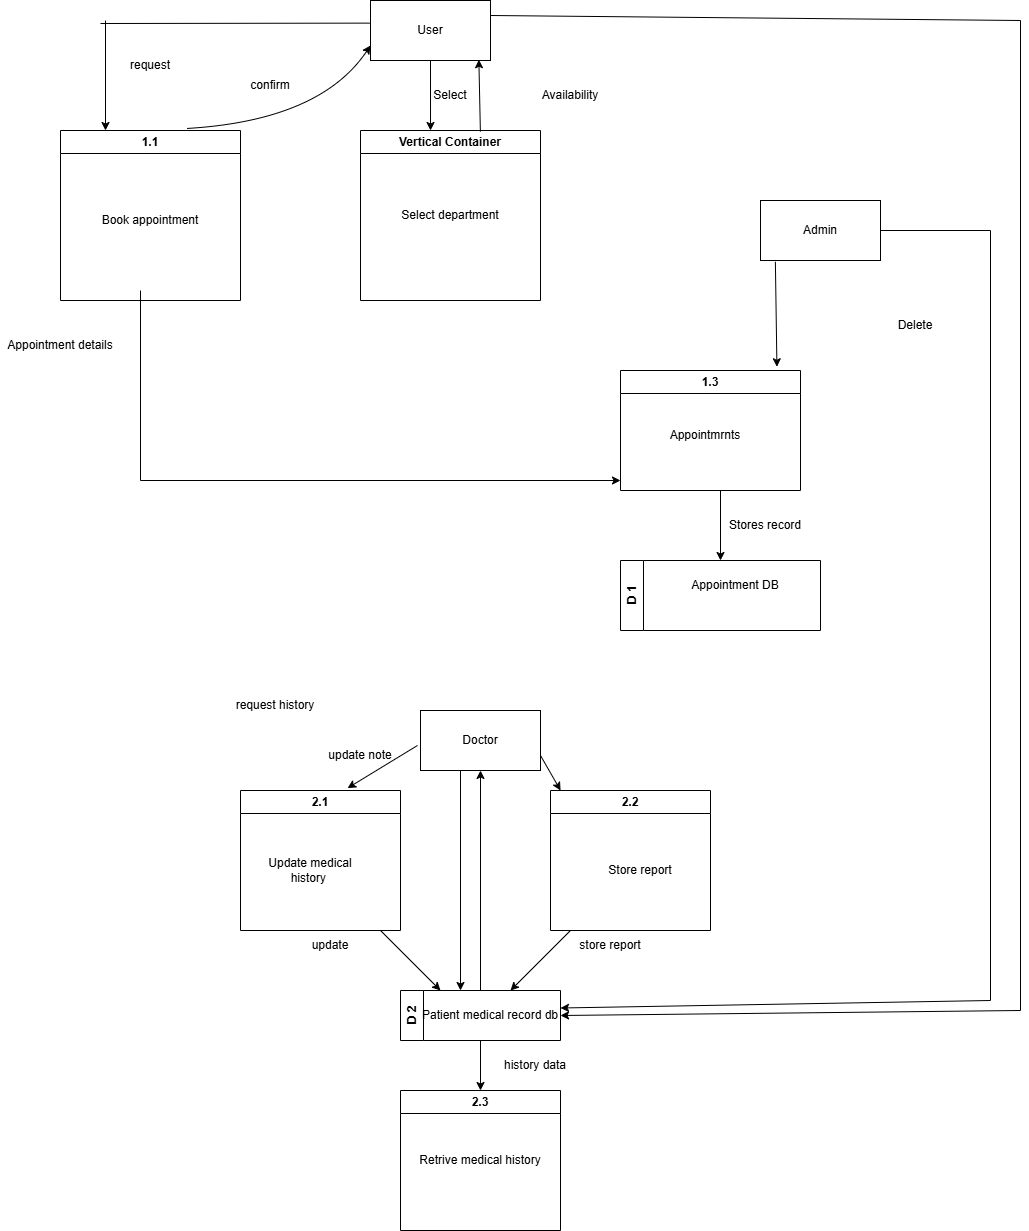

The diagram above was exported from draw.io. Its source (the exported page's mxGraphModel, read from the mxfile embedded in the PNG):
<mxGraphModel dx="1804" dy="1084" grid="1" gridSize="10" guides="1" tooltips="1" connect="1" arrows="1" fold="1" page="1" pageScale="1" pageWidth="850" pageHeight="1100" math="0" shadow="0">
  <root>
    <mxCell id="0" />
    <mxCell id="1" parent="0" />
    <mxCell id="e0NBc65m-w1xmcnu2XMM-1" parent="1" style="swimlane;whiteSpace=wrap;html=1;" value="1.1" vertex="1">
      <mxGeometry height="170" width="180" x="210" y="130" as="geometry" />
    </mxCell>
    <mxCell id="e0NBc65m-w1xmcnu2XMM-2" parent="1" style="swimlane;whiteSpace=wrap;html=1;" value="Vertical Container" vertex="1">
      <mxGeometry height="170" width="180" x="510" y="130" as="geometry" />
    </mxCell>
    <mxCell id="e0NBc65m-w1xmcnu2XMM-3" parent="1" style="swimlane;whiteSpace=wrap;html=1;" value="1.3" vertex="1">
      <mxGeometry height="120" width="180" x="770" y="370" as="geometry" />
    </mxCell>
    <mxCell id="e0NBc65m-w1xmcnu2XMM-9" parent="e0NBc65m-w1xmcnu2XMM-3" style="text;html=1;whiteSpace=wrap;strokeColor=none;fillColor=none;align=center;verticalAlign=middle;rounded=0;" value="Appointmrnts" vertex="1">
      <mxGeometry height="30" width="110" x="30" y="50" as="geometry" />
    </mxCell>
    <mxCell id="e0NBc65m-w1xmcnu2XMM-4" parent="1" style="swimlane;horizontal=0;whiteSpace=wrap;html=1;startSize=23;" value="D 1" vertex="1">
      <mxGeometry height="70" width="200" x="770" y="560" as="geometry" />
    </mxCell>
    <mxCell id="e0NBc65m-w1xmcnu2XMM-11" parent="e0NBc65m-w1xmcnu2XMM-4" style="text;html=1;whiteSpace=wrap;strokeColor=none;fillColor=none;align=center;verticalAlign=middle;rounded=0;" value="Appointment DB" vertex="1">
      <mxGeometry height="30" width="110" x="60" y="10" as="geometry" />
    </mxCell>
    <mxCell id="e0NBc65m-w1xmcnu2XMM-5" parent="1" style="rounded=0;whiteSpace=wrap;html=1;" value="Admin" vertex="1">
      <mxGeometry height="60" width="120" x="910" y="200" as="geometry" />
    </mxCell>
    <mxCell id="e0NBc65m-w1xmcnu2XMM-7" parent="1" style="text;html=1;whiteSpace=wrap;strokeColor=none;fillColor=none;align=center;verticalAlign=middle;rounded=0;" value="Book appointment" vertex="1">
      <mxGeometry height="40" width="160" x="220" y="200" as="geometry" />
    </mxCell>
    <mxCell id="e0NBc65m-w1xmcnu2XMM-8" parent="1" style="text;html=1;whiteSpace=wrap;strokeColor=none;fillColor=none;align=center;verticalAlign=middle;rounded=0;" value="Select department" vertex="1">
      <mxGeometry height="30" width="140" x="530" y="200" as="geometry" />
    </mxCell>
    <mxCell id="e0NBc65m-w1xmcnu2XMM-10" parent="1" style="rounded=0;whiteSpace=wrap;html=1;" value="User" vertex="1">
      <mxGeometry height="60" width="120" x="520" as="geometry" />
    </mxCell>
    <mxCell id="e0NBc65m-w1xmcnu2XMM-13" edge="1" parent="1" source="e0NBc65m-w1xmcnu2XMM-1" style="curved=1;endArrow=classic;html=1;rounded=0;entryX=0;entryY=0.75;entryDx=0;entryDy=0;exitX=0.703;exitY=-0.012;exitDx=0;exitDy=0;exitPerimeter=0;" target="e0NBc65m-w1xmcnu2XMM-10" value="">
      <mxGeometry height="50" relative="1" width="50" as="geometry">
        <Array as="points">
          <mxPoint x="470" y="120" />
        </Array>
        <mxPoint x="470" y="170" as="sourcePoint" />
        <mxPoint x="520" y="120" as="targetPoint" />
      </mxGeometry>
    </mxCell>
    <mxCell id="e0NBc65m-w1xmcnu2XMM-19" edge="1" parent="1" style="endArrow=classic;html=1;rounded=0;entryX=0.5;entryY=0;entryDx=0;entryDy=0;" target="e0NBc65m-w1xmcnu2XMM-4" value="">
      <mxGeometry height="50" relative="1" width="50" as="geometry">
        <mxPoint x="870" y="490" as="sourcePoint" />
        <mxPoint x="760" y="340" as="targetPoint" />
      </mxGeometry>
    </mxCell>
    <mxCell id="e0NBc65m-w1xmcnu2XMM-22" parent="1" style="text;html=1;whiteSpace=wrap;strokeColor=none;fillColor=none;align=center;verticalAlign=middle;rounded=0;" value="Select" vertex="1">
      <mxGeometry height="30" width="60" x="570" y="80" as="geometry" />
    </mxCell>
    <mxCell id="e0NBc65m-w1xmcnu2XMM-23" parent="1" style="text;html=1;whiteSpace=wrap;strokeColor=none;fillColor=none;align=center;verticalAlign=middle;rounded=0;" value="Availability" vertex="1">
      <mxGeometry height="30" width="60" x="690" y="80" as="geometry" />
    </mxCell>
    <mxCell id="e0NBc65m-w1xmcnu2XMM-25" parent="1" style="text;html=1;whiteSpace=wrap;strokeColor=none;fillColor=none;align=center;verticalAlign=middle;rounded=0;" value="Delete" vertex="1">
      <mxGeometry height="30" width="130" x="1000" y="310" as="geometry" />
    </mxCell>
    <mxCell id="e0NBc65m-w1xmcnu2XMM-26" parent="1" style="text;html=1;whiteSpace=wrap;strokeColor=none;fillColor=none;align=center;verticalAlign=middle;rounded=0;" value="Stores record" vertex="1">
      <mxGeometry height="30" width="110" x="860" y="510" as="geometry" />
    </mxCell>
    <mxCell id="e0NBc65m-w1xmcnu2XMM-28" parent="1" style="text;html=1;whiteSpace=wrap;strokeColor=none;fillColor=none;align=center;verticalAlign=middle;rounded=0;" value="Appointment details" vertex="1">
      <mxGeometry height="30" width="120" x="150" y="330" as="geometry" />
    </mxCell>
    <mxCell id="e0NBc65m-w1xmcnu2XMM-30" parent="1" style="text;html=1;whiteSpace=wrap;strokeColor=none;fillColor=none;align=center;verticalAlign=middle;rounded=0;" value="confirm" vertex="1">
      <mxGeometry height="30" width="60" x="390" y="70" as="geometry" />
    </mxCell>
    <mxCell id="e0NBc65m-w1xmcnu2XMM-31" parent="1" style="text;html=1;whiteSpace=wrap;strokeColor=none;fillColor=none;align=center;verticalAlign=middle;rounded=0;" value="request" vertex="1">
      <mxGeometry height="30" width="60" x="270" y="50" as="geometry" />
    </mxCell>
    <mxCell id="e0NBc65m-w1xmcnu2XMM-32" parent="1" style="rounded=0;whiteSpace=wrap;html=1;" value="Doctor" vertex="1">
      <mxGeometry height="60" width="120" x="570" y="710" as="geometry" />
    </mxCell>
    <mxCell id="e0NBc65m-w1xmcnu2XMM-33" parent="1" style="swimlane;whiteSpace=wrap;html=1;" value="2.1" vertex="1">
      <mxGeometry height="140" width="160" x="390" y="790" as="geometry" />
    </mxCell>
    <mxCell id="e0NBc65m-w1xmcnu2XMM-37" parent="e0NBc65m-w1xmcnu2XMM-33" style="text;html=1;whiteSpace=wrap;strokeColor=none;fillColor=none;align=center;verticalAlign=middle;rounded=0;" value="Update medical history&amp;nbsp;" vertex="1">
      <mxGeometry height="60" width="100" x="20" y="50" as="geometry" />
    </mxCell>
    <mxCell id="e0NBc65m-w1xmcnu2XMM-34" parent="1" style="swimlane;whiteSpace=wrap;html=1;" value="2.2" vertex="1">
      <mxGeometry height="140" width="160" x="700" y="790" as="geometry" />
    </mxCell>
    <mxCell id="e0NBc65m-w1xmcnu2XMM-38" parent="e0NBc65m-w1xmcnu2XMM-34" style="text;html=1;whiteSpace=wrap;strokeColor=none;fillColor=none;align=center;verticalAlign=middle;rounded=0;" value="Store report" vertex="1">
      <mxGeometry height="60" width="100" x="40" y="50" as="geometry" />
    </mxCell>
    <mxCell id="e0NBc65m-w1xmcnu2XMM-35" parent="1" style="swimlane;whiteSpace=wrap;html=1;" value="2.3" vertex="1">
      <mxGeometry height="140" width="160" x="550" y="1090" as="geometry" />
    </mxCell>
    <mxCell id="e0NBc65m-w1xmcnu2XMM-41" parent="e0NBc65m-w1xmcnu2XMM-35" style="text;html=1;whiteSpace=wrap;strokeColor=none;fillColor=none;align=center;verticalAlign=middle;rounded=0;" value="Retrive medical history" vertex="1">
      <mxGeometry height="90" width="140" x="10" y="25" as="geometry" />
    </mxCell>
    <mxCell id="e0NBc65m-w1xmcnu2XMM-39" parent="1" style="swimlane;horizontal=0;whiteSpace=wrap;html=1;" value="D 2" vertex="1">
      <mxGeometry height="50" width="160" x="550" y="990" as="geometry" />
    </mxCell>
    <mxCell id="e0NBc65m-w1xmcnu2XMM-40" parent="e0NBc65m-w1xmcnu2XMM-39" style="text;html=1;whiteSpace=wrap;strokeColor=none;fillColor=none;align=center;verticalAlign=middle;rounded=0;" value="Patient medical record db" vertex="1">
      <mxGeometry height="30" width="140" x="20" y="10" as="geometry" />
    </mxCell>
    <mxCell id="e0NBc65m-w1xmcnu2XMM-42" edge="1" parent="1" style="endArrow=classic;html=1;rounded=0;entryX=0.25;entryY=0;entryDx=0;entryDy=0;" target="e0NBc65m-w1xmcnu2XMM-39" value="">
      <mxGeometry height="50" relative="1" width="50" as="geometry">
        <mxPoint x="530" y="930" as="sourcePoint" />
        <mxPoint x="620" y="990" as="targetPoint" />
      </mxGeometry>
    </mxCell>
    <mxCell id="e0NBc65m-w1xmcnu2XMM-43" edge="1" parent="1" style="endArrow=classic;html=1;rounded=0;" value="">
      <mxGeometry height="50" relative="1" width="50" as="geometry">
        <mxPoint x="720" y="930" as="sourcePoint" />
        <mxPoint x="660" y="990" as="targetPoint" />
      </mxGeometry>
    </mxCell>
    <mxCell id="e0NBc65m-w1xmcnu2XMM-44" edge="1" parent="1" source="e0NBc65m-w1xmcnu2XMM-39" style="endArrow=classic;html=1;rounded=0;entryX=0.5;entryY=0;entryDx=0;entryDy=0;exitX=0.5;exitY=1;exitDx=0;exitDy=0;" target="e0NBc65m-w1xmcnu2XMM-35" value="">
      <mxGeometry height="50" relative="1" width="50" as="geometry">
        <mxPoint x="570" y="1040" as="sourcePoint" />
        <mxPoint x="620" y="990" as="targetPoint" />
      </mxGeometry>
    </mxCell>
    <mxCell id="e0NBc65m-w1xmcnu2XMM-45" edge="1" parent="1" source="e0NBc65m-w1xmcnu2XMM-32" style="endArrow=classic;html=1;rounded=0;entryX=0.063;entryY=0;entryDx=0;entryDy=0;entryPerimeter=0;exitX=1;exitY=0.75;exitDx=0;exitDy=0;" target="e0NBc65m-w1xmcnu2XMM-34" value="">
      <mxGeometry height="50" relative="1" width="50" as="geometry">
        <mxPoint x="510" y="860" as="sourcePoint" />
        <mxPoint x="560" y="810" as="targetPoint" />
      </mxGeometry>
    </mxCell>
    <mxCell id="e0NBc65m-w1xmcnu2XMM-46" edge="1" parent="1" source="e0NBc65m-w1xmcnu2XMM-32" style="endArrow=classic;html=1;rounded=0;entryX=0.669;entryY=-0.017;entryDx=0;entryDy=0;entryPerimeter=0;exitX=-0.025;exitY=0.583;exitDx=0;exitDy=0;exitPerimeter=0;" target="e0NBc65m-w1xmcnu2XMM-33" value="">
      <mxGeometry height="50" relative="1" width="50" as="geometry">
        <mxPoint x="510" y="860" as="sourcePoint" />
        <mxPoint x="560" y="810" as="targetPoint" />
      </mxGeometry>
    </mxCell>
    <mxCell id="e0NBc65m-w1xmcnu2XMM-51" parent="1" style="text;html=1;whiteSpace=wrap;strokeColor=none;fillColor=none;align=center;verticalAlign=middle;rounded=0;" value="update" vertex="1">
      <mxGeometry height="30" width="60" x="450" y="930" as="geometry" />
    </mxCell>
    <mxCell id="e0NBc65m-w1xmcnu2XMM-52" parent="1" style="text;html=1;whiteSpace=wrap;strokeColor=none;fillColor=none;align=center;verticalAlign=middle;rounded=0;" value="request history" vertex="1">
      <mxGeometry height="30" width="130" x="360" y="690" as="geometry" />
    </mxCell>
    <mxCell id="e0NBc65m-w1xmcnu2XMM-53" parent="1" style="text;html=1;whiteSpace=wrap;strokeColor=none;fillColor=none;align=center;verticalAlign=middle;rounded=0;" value="history data" vertex="1">
      <mxGeometry height="30" width="70" x="650" y="1050" as="geometry" />
    </mxCell>
    <mxCell id="e0NBc65m-w1xmcnu2XMM-54" parent="1" style="text;html=1;whiteSpace=wrap;strokeColor=none;fillColor=none;align=center;verticalAlign=middle;rounded=0;" value="store report" vertex="1">
      <mxGeometry height="30" width="80" x="720" y="930" as="geometry" />
    </mxCell>
    <mxCell id="e0NBc65m-w1xmcnu2XMM-55" parent="1" style="text;html=1;whiteSpace=wrap;strokeColor=none;fillColor=none;align=center;verticalAlign=middle;rounded=0;" value="update note" vertex="1">
      <mxGeometry height="30" width="100" x="460" y="740" as="geometry" />
    </mxCell>
    <mxCell id="VtO65OVr_PUWmDF47cpk-1" edge="1" parent="1" style="endArrow=none;html=1;rounded=0;entryX=1;entryY=0.25;entryDx=0;entryDy=0;" target="e0NBc65m-w1xmcnu2XMM-10" value="">
      <mxGeometry height="50" relative="1" width="50" as="geometry">
        <mxPoint x="1170" y="20" as="sourcePoint" />
        <mxPoint x="760" y="260" as="targetPoint" />
      </mxGeometry>
    </mxCell>
    <mxCell id="VtO65OVr_PUWmDF47cpk-2" edge="1" parent="1" style="endArrow=classic;html=1;rounded=0;entryX=1;entryY=0.5;entryDx=0;entryDy=0;" target="e0NBc65m-w1xmcnu2XMM-40" value="">
      <mxGeometry height="50" relative="1" width="50" as="geometry">
        <mxPoint x="1170" y="1010" as="sourcePoint" />
        <mxPoint x="760" y="260" as="targetPoint" />
      </mxGeometry>
    </mxCell>
    <mxCell id="VtO65OVr_PUWmDF47cpk-3" edge="1" parent="1" style="endArrow=none;html=1;rounded=0;" value="">
      <mxGeometry height="50" relative="1" width="50" as="geometry">
        <mxPoint x="1170" y="1010" as="sourcePoint" />
        <mxPoint x="1170" y="20" as="targetPoint" />
      </mxGeometry>
    </mxCell>
    <mxCell id="VtO65OVr_PUWmDF47cpk-4" edge="1" parent="1" style="endArrow=none;html=1;rounded=0;entryX=1;entryY=0.5;entryDx=0;entryDy=0;" target="e0NBc65m-w1xmcnu2XMM-5" value="">
      <mxGeometry height="50" relative="1" width="50" as="geometry">
        <mxPoint x="1140" y="230" as="sourcePoint" />
        <mxPoint x="780" y="630" as="targetPoint" />
      </mxGeometry>
    </mxCell>
    <mxCell id="VtO65OVr_PUWmDF47cpk-5" edge="1" parent="1" style="endArrow=none;html=1;rounded=0;" value="">
      <mxGeometry height="50" relative="1" width="50" as="geometry">
        <mxPoint x="1140" y="1000" as="sourcePoint" />
        <mxPoint x="1140" y="230" as="targetPoint" />
      </mxGeometry>
    </mxCell>
    <mxCell id="VtO65OVr_PUWmDF47cpk-6" edge="1" parent="1" style="endArrow=classic;html=1;rounded=0;entryX=1;entryY=0.25;entryDx=0;entryDy=0;" target="e0NBc65m-w1xmcnu2XMM-40" value="">
      <mxGeometry height="50" relative="1" width="50" as="geometry">
        <mxPoint x="1140" y="1000" as="sourcePoint" />
        <mxPoint x="780" y="630" as="targetPoint" />
      </mxGeometry>
    </mxCell>
    <mxCell id="VtO65OVr_PUWmDF47cpk-7" edge="1" parent="1" source="e0NBc65m-w1xmcnu2XMM-5" style="endArrow=classic;html=1;rounded=0;exitX=0.124;exitY=1.021;exitDx=0;exitDy=0;exitPerimeter=0;entryX=0.869;entryY=-0.031;entryDx=0;entryDy=0;entryPerimeter=0;" target="e0NBc65m-w1xmcnu2XMM-3" value="">
      <mxGeometry height="50" relative="1" width="50" as="geometry">
        <mxPoint x="650" y="410" as="sourcePoint" />
        <mxPoint x="700" y="360" as="targetPoint" />
      </mxGeometry>
    </mxCell>
    <mxCell id="VtO65OVr_PUWmDF47cpk-8" edge="1" parent="1" style="endArrow=classic;html=1;rounded=0;" value="">
      <mxGeometry height="50" relative="1" width="50" as="geometry">
        <mxPoint x="290" y="480" as="sourcePoint" />
        <mxPoint x="770" y="480" as="targetPoint" />
      </mxGeometry>
    </mxCell>
    <mxCell id="VtO65OVr_PUWmDF47cpk-9" edge="1" parent="1" style="endArrow=none;html=1;rounded=0;" value="">
      <mxGeometry height="50" relative="1" width="50" as="geometry">
        <mxPoint x="290" y="480" as="sourcePoint" />
        <mxPoint x="290" y="290" as="targetPoint" />
      </mxGeometry>
    </mxCell>
    <mxCell id="VtO65OVr_PUWmDF47cpk-10" edge="1" parent="1" style="endArrow=classic;html=1;rounded=0;entryX=0.389;entryY=0;entryDx=0;entryDy=0;entryPerimeter=0;" target="e0NBc65m-w1xmcnu2XMM-2" value="">
      <mxGeometry height="50" relative="1" width="50" as="geometry">
        <mxPoint x="580" y="60" as="sourcePoint" />
        <mxPoint x="650" y="80.00000000000011" as="targetPoint" />
      </mxGeometry>
    </mxCell>
    <mxCell id="VtO65OVr_PUWmDF47cpk-11" edge="1" parent="1" source="e0NBc65m-w1xmcnu2XMM-2" style="endArrow=classic;html=1;rounded=0;exitX=0.666;exitY=0.007;exitDx=0;exitDy=0;exitPerimeter=0;entryX=0.903;entryY=0.987;entryDx=0;entryDy=0;entryPerimeter=0;" target="e0NBc65m-w1xmcnu2XMM-10" value="">
      <mxGeometry height="50" relative="1" width="50" as="geometry">
        <mxPoint x="632" y="50" as="sourcePoint" />
        <mxPoint x="670" y="90" as="targetPoint" />
      </mxGeometry>
    </mxCell>
    <mxCell id="VtO65OVr_PUWmDF47cpk-12" edge="1" parent="1" style="endArrow=classic;html=1;rounded=0;entryX=0.25;entryY=0;entryDx=0;entryDy=0;" target="e0NBc65m-w1xmcnu2XMM-1" value="">
      <mxGeometry height="50" relative="1" width="50" as="geometry">
        <mxPoint x="255" y="20" as="sourcePoint" />
        <mxPoint x="270" y="20" as="targetPoint" />
      </mxGeometry>
    </mxCell>
    <mxCell id="VtO65OVr_PUWmDF47cpk-13" edge="1" parent="1" style="endArrow=none;html=1;rounded=0;entryX=-0.007;entryY=0.377;entryDx=0;entryDy=0;entryPerimeter=0;" target="e0NBc65m-w1xmcnu2XMM-10" value="">
      <mxGeometry height="50" relative="1" width="50" as="geometry">
        <mxPoint x="250" y="23" as="sourcePoint" />
        <mxPoint x="400" y="-40" as="targetPoint" />
      </mxGeometry>
    </mxCell>
    <mxCell id="VtO65OVr_PUWmDF47cpk-14" edge="1" parent="1" style="endArrow=classic;html=1;rounded=0;" value="">
      <mxGeometry height="50" relative="1" width="50" as="geometry">
        <mxPoint x="610" y="770" as="sourcePoint" />
        <mxPoint x="610" y="990" as="targetPoint" />
      </mxGeometry>
    </mxCell>
    <mxCell id="VtO65OVr_PUWmDF47cpk-15" edge="1" parent="1" source="e0NBc65m-w1xmcnu2XMM-39" style="endArrow=classic;html=1;rounded=0;exitX=0.5;exitY=0;exitDx=0;exitDy=0;" target="e0NBc65m-w1xmcnu2XMM-32" value="">
      <mxGeometry height="50" relative="1" width="50" as="geometry">
        <mxPoint x="620" y="880" as="sourcePoint" />
        <mxPoint x="670" y="830" as="targetPoint" />
      </mxGeometry>
    </mxCell>
  </root>
</mxGraphModel>